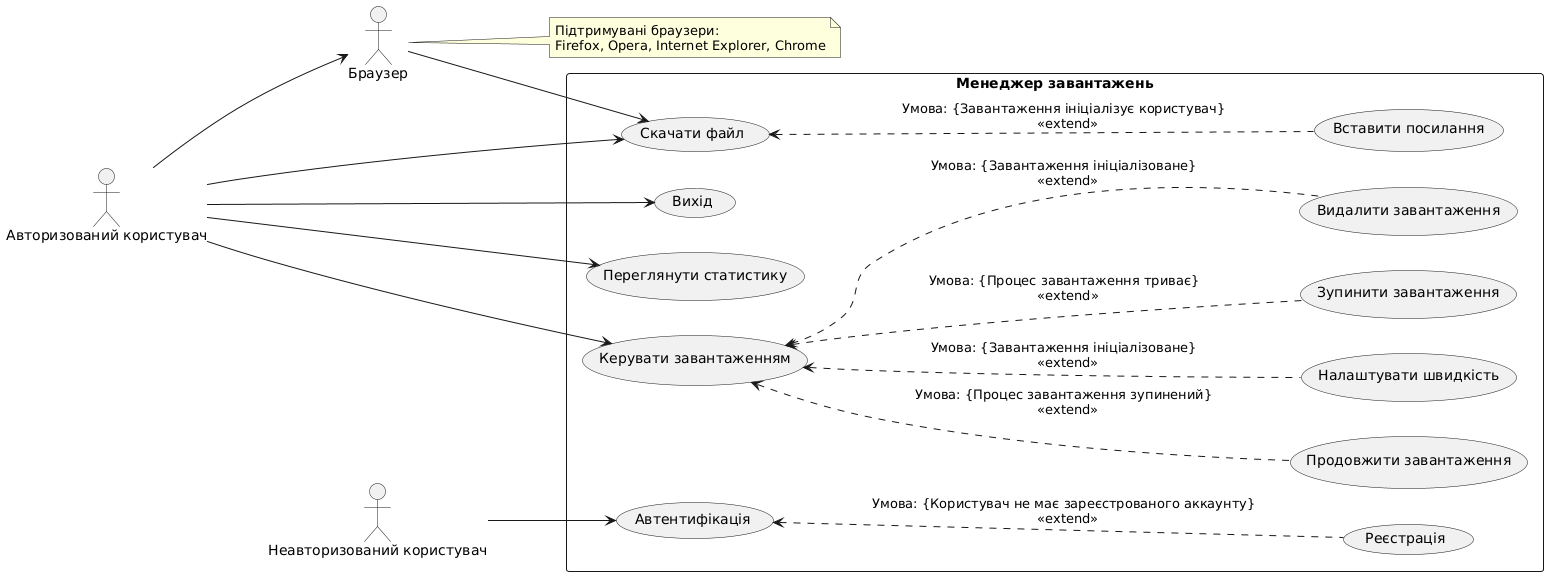

The diagram above was rendered by PlantUML. Its source (embedded in the PNG):
@startuml
left to right direction
actor "Авторизований користувач" as User
actor "Браузер" as Browser
actor "Неавторизований користувач" as UnregisterUser

rectangle "Менеджер завантажень" {
  usecase "Автентифікація" as UC13
  usecase "Реєстрація" as UC12
  usecase "Вихід" as UC14
  usecase "Скачати файл" as UC1
  usecase "Продовжити завантаження" as UC2
  usecase "Налаштувати швидкість" as UC3
  usecase "Переглянути статистику" as UC4
  usecase "Зупинити завантаження" as UC8
  usecase "Видалити завантаження" as UC9
  usecase "Керувати завантаженням" as UC10
  usecase "Вставити посилання" as UC11
}

User --> Browser
Browser --> UC1

User --> UC14
User --> UC1
User --> UC10
User --> UC4

UnregisterUser --> UC13

UC13 <.. UC12 : Умова: {Користувач не має зареєстрованого аккаунту} \n <<extend>>

UC1 <.. UC11 : Умова: {Завантаження ініціалізує користувач} \n <<extend>>
UC10 <.. UC8 : Умова: {Процес завантаження триває} \n <<extend>>
UC10 <.. UC9 : Умова: {Завантаження ініціалізоване} \n <<extend>>
UC10 <.. UC2 : Умова: {Процес завантаження зупинений} \n <<extend>>
UC10 <.. UC3 : Умова: {Завантаження ініціалізоване} \n <<extend>>


note right of Browser
  Підтримувані браузери:
  Firefox, Opera, Internet Explorer, Chrome
end note
@enduml